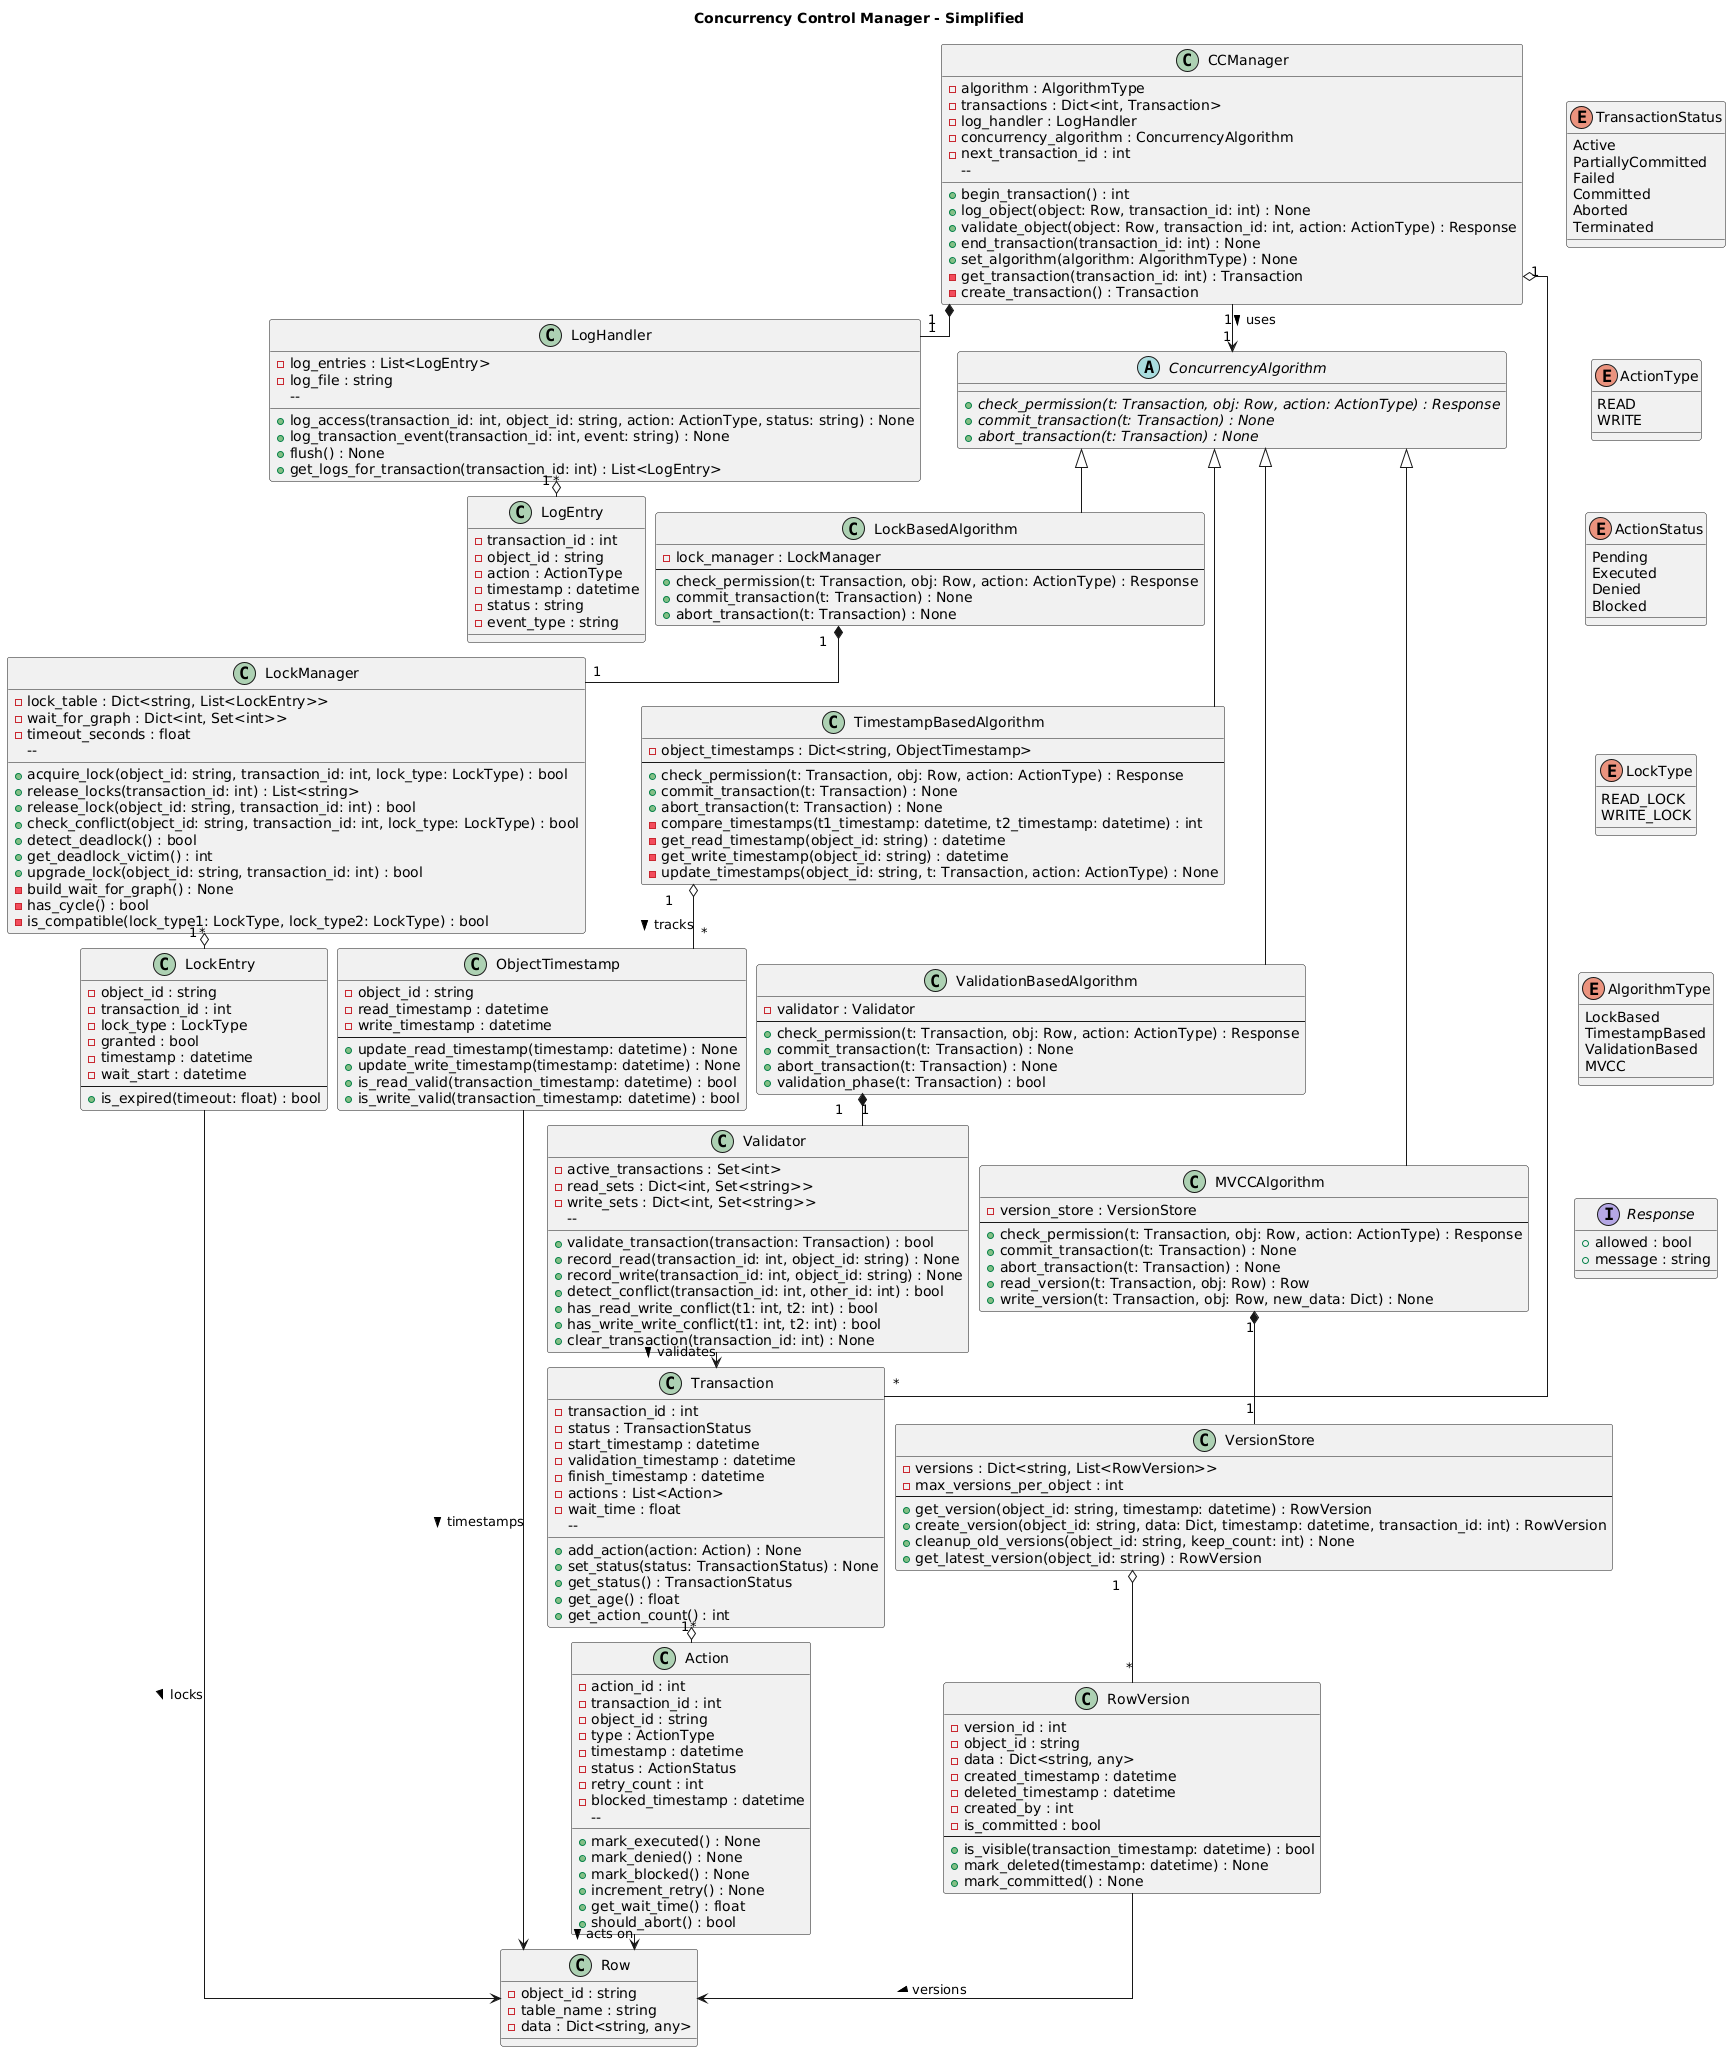

The diagram above was rendered by PlantUML. Its source (embedded in the PNG):
@startuml
skinparam linetype ortho 
skinparam rankdir TB 
skinparam nodesep 10 
skinparam ranksep 15 
 
title Concurrency Control Manager - Simplified
' ========================================= 
' Base Enumerations (proper format) 
' ========================================= 
top to bottom direction 
together { 
  enum TransactionStatus { 
    Active 
    PartiallyCommitted 
    Failed 
    Committed 
    Aborted 
    Terminated 
  } 
 
  enum ActionType { 
    READ 
    WRITE 
  } 
 
  enum ActionStatus { 
    Pending 
    Executed 
    Denied 
    Blocked
  } 
 
  enum LockType { 
    READ_LOCK 
    WRITE_LOCK 
  } 
 
  enum AlgorithmType { 
    LockBased 
    TimestampBased 
    ValidationBased 
    MVCC 
  } 
 
  interface Response { 
    + allowed : bool 
    + message : string
  } 
} 
 
TransactionStatus -[hidden]-> ActionType 
ActionType -[hidden]-> ActionStatus 
ActionStatus -[hidden]-> LockType 
LockType -[hidden]-> AlgorithmType 
AlgorithmType -[hidden]-> Response 
 
' ========================================= 
' General Purpose Components 
' ========================================= 
class CCManager { 
  - algorithm : AlgorithmType 
  - transactions : Dict<int, Transaction> 
  - log_handler : LogHandler 
  - concurrency_algorithm : ConcurrencyAlgorithm 
  - next_transaction_id : int
  -- 
  + begin_transaction() : int 
  + log_object(object: Row, transaction_id: int) : None 
  + validate_object(object: Row, transaction_id: int, action: ActionType) : Response 
  + end_transaction(transaction_id: int) : None 
  + set_algorithm(algorithm: AlgorithmType) : None 
  - get_transaction(transaction_id: int) : Transaction
  - create_transaction() : Transaction
} 
 
class Transaction { 
  - transaction_id : int 
  - status : TransactionStatus 
  - start_timestamp : datetime 
  - validation_timestamp : datetime 
  - finish_timestamp : datetime 
  - actions : List<Action> 
  - wait_time : float
  -- 
  + add_action(action: Action) : None 
  + set_status(status: TransactionStatus) : None 
  + get_status() : TransactionStatus
  + get_age() : float
  + get_action_count() : int
} 
 
class Action { 
  - action_id : int 
  - transaction_id : int 
  - object_id : string 
  - type : ActionType 
  - timestamp : datetime 
  - status : ActionStatus 
  - retry_count : int
  - blocked_timestamp : datetime
  -- 
  + mark_executed() : None 
  + mark_denied() : None
  + mark_blocked() : None
  + increment_retry() : None
  + get_wait_time() : float
  + should_abort() : bool
} 
 
class LogHandler { 
  - log_entries : List<LogEntry> 
  - log_file : string
  -- 
  + log_access(transaction_id: int, object_id: string, action: ActionType, status: string) : None 
  + log_transaction_event(transaction_id: int, event: string) : None
  + flush() : None
  + get_logs_for_transaction(transaction_id: int) : List<LogEntry>
} 
 
class LogEntry { 
  - transaction_id : int 
  - object_id : string 
  - action : ActionType 
  - timestamp : datetime 
  - status : string
  - event_type : string
} 
 
class Row { 
  - object_id : string 
  - table_name : string 
  - data : Dict<string, any>
} 
 
' ========================================= 
' Concurrency Control Algorithms
' ========================================= 
abstract class ConcurrencyAlgorithm { 
  + {abstract} check_permission(t: Transaction, obj: Row, action: ActionType) : Response 
  + {abstract} commit_transaction(t: Transaction) : None 
  + {abstract} abort_transaction(t: Transaction) : None 
} 
 
class LockBasedAlgorithm extends ConcurrencyAlgorithm { 
  - lock_manager : LockManager 
  --
  + check_permission(t: Transaction, obj: Row, action: ActionType) : Response 
  + commit_transaction(t: Transaction) : None
  + abort_transaction(t: Transaction) : None
} 
 
class TimestampBasedAlgorithm extends ConcurrencyAlgorithm { 
  - object_timestamps : Dict<string, ObjectTimestamp>
  --
  + check_permission(t: Transaction, obj: Row, action: ActionType) : Response
  + commit_transaction(t: Transaction) : None
  + abort_transaction(t: Transaction) : None
  - compare_timestamps(t1_timestamp: datetime, t2_timestamp: datetime) : int
  - get_read_timestamp(object_id: string) : datetime
  - get_write_timestamp(object_id: string) : datetime
  - update_timestamps(object_id: string, t: Transaction, action: ActionType) : None
} 
 
class ValidationBasedAlgorithm extends ConcurrencyAlgorithm { 
  - validator : Validator 
  --
  + check_permission(t: Transaction, obj: Row, action: ActionType) : Response
  + commit_transaction(t: Transaction) : None
  + abort_transaction(t: Transaction) : None
  + validation_phase(t: Transaction) : bool 
} 
 
class MVCCAlgorithm extends ConcurrencyAlgorithm { 
  - version_store : VersionStore
  --
  + check_permission(t: Transaction, obj: Row, action: ActionType) : Response
  + commit_transaction(t: Transaction) : None
  + abort_transaction(t: Transaction) : None
  + read_version(t: Transaction, obj: Row) : Row 
  + write_version(t: Transaction, obj: Row, new_data: Dict) : None 
} 

' Force vertical stack for algorithm subclasses 
LockBasedAlgorithm -[hidden]-> TimestampBasedAlgorithm 
TimestampBasedAlgorithm -[hidden]-> ValidationBasedAlgorithm 
ValidationBasedAlgorithm -[hidden]-> MVCCAlgorithm 

' ========================================= 
' Lock-Based Components
' ========================================= 
class LockManager { 
  - lock_table : Dict<string, List<LockEntry>> 
  - wait_for_graph : Dict<int, Set<int>>
  - timeout_seconds : float
  -- 
  + acquire_lock(object_id: string, transaction_id: int, lock_type: LockType) : bool 
  + release_locks(transaction_id: int) : List<string>
  + release_lock(object_id: string, transaction_id: int) : bool
  + check_conflict(object_id: string, transaction_id: int, lock_type: LockType) : bool
  + detect_deadlock() : bool
  + get_deadlock_victim() : int
  + upgrade_lock(object_id: string, transaction_id: int) : bool
  - build_wait_for_graph() : None
  - has_cycle() : bool
  - is_compatible(lock_type1: LockType, lock_type2: LockType) : bool
} 
 
class LockEntry { 
  - object_id : string 
  - transaction_id : int 
  - lock_type : LockType 
  - granted : bool 
  - timestamp : datetime
  - wait_start : datetime
  --
  + is_expired(timeout: float) : bool
} 

' ========================================= 
' Validation-Based Components
' ========================================= 
class Validator { 
  - active_transactions : Set<int>
  - read_sets : Dict<int, Set<string>>
  - write_sets : Dict<int, Set<string>>
  -- 
  + validate_transaction(transaction: Transaction) : bool
  + record_read(transaction_id: int, object_id: string) : None
  + record_write(transaction_id: int, object_id: string) : None
  + detect_conflict(transaction_id: int, other_id: int) : bool
  + has_read_write_conflict(t1: int, t2: int) : bool
  + has_write_write_conflict(t1: int, t2: int) : bool
  + clear_transaction(transaction_id: int) : None
} 

' ========================================= 
' Timestamp-Based Components
' ========================================= 
class ObjectTimestamp {
  - object_id : string
  - read_timestamp : datetime
  - write_timestamp : datetime
  --
  + update_read_timestamp(timestamp: datetime) : None
  + update_write_timestamp(timestamp: datetime) : None
  + is_read_valid(transaction_timestamp: datetime) : bool
  + is_write_valid(transaction_timestamp: datetime) : bool
}

' ========================================= 
' MVCC Components
' ========================================= 
class VersionStore {
  - versions : Dict<string, List<RowVersion>>
  - max_versions_per_object : int
  --
  + get_version(object_id: string, timestamp: datetime) : RowVersion
  + create_version(object_id: string, data: Dict, timestamp: datetime, transaction_id: int) : RowVersion
  + cleanup_old_versions(object_id: string, keep_count: int) : None
  + get_latest_version(object_id: string) : RowVersion
}

class RowVersion {
  - version_id : int
  - object_id : string
  - data : Dict<string, any>
  - created_timestamp : datetime
  - deleted_timestamp : datetime
  - created_by : int
  - is_committed : bool
  --
  + is_visible(transaction_timestamp: datetime) : bool
  + mark_deleted(timestamp: datetime) : None
  + mark_committed() : None
}

' ========================================= 
' Relationships 
' ========================================= 
CCManager "1" *-- "1" LogHandler 
CCManager "1" o-- "*" Transaction 
CCManager "1" --> "1" ConcurrencyAlgorithm : uses >
 
Transaction "1" o-- "*" Action 
Action --> Row : acts on > 
LogHandler "1" o-- "*" LogEntry 


' Algorithm-specific compositions 
LockBasedAlgorithm "1" *-- "1" LockManager 
LockManager "1" o-- "*" LockEntry 
LockEntry --> Row : locks > 
 
ValidationBasedAlgorithm "1" *-- "1" Validator 
Validator --> Transaction : validates > 

TimestampBasedAlgorithm "1" o-- "*" ObjectTimestamp : tracks >
ObjectTimestamp --> Row : timestamps >

MVCCAlgorithm "1" *-- "1" VersionStore
VersionStore "1" o-- "*" RowVersion
RowVersion --> Row : versions >
@enduml